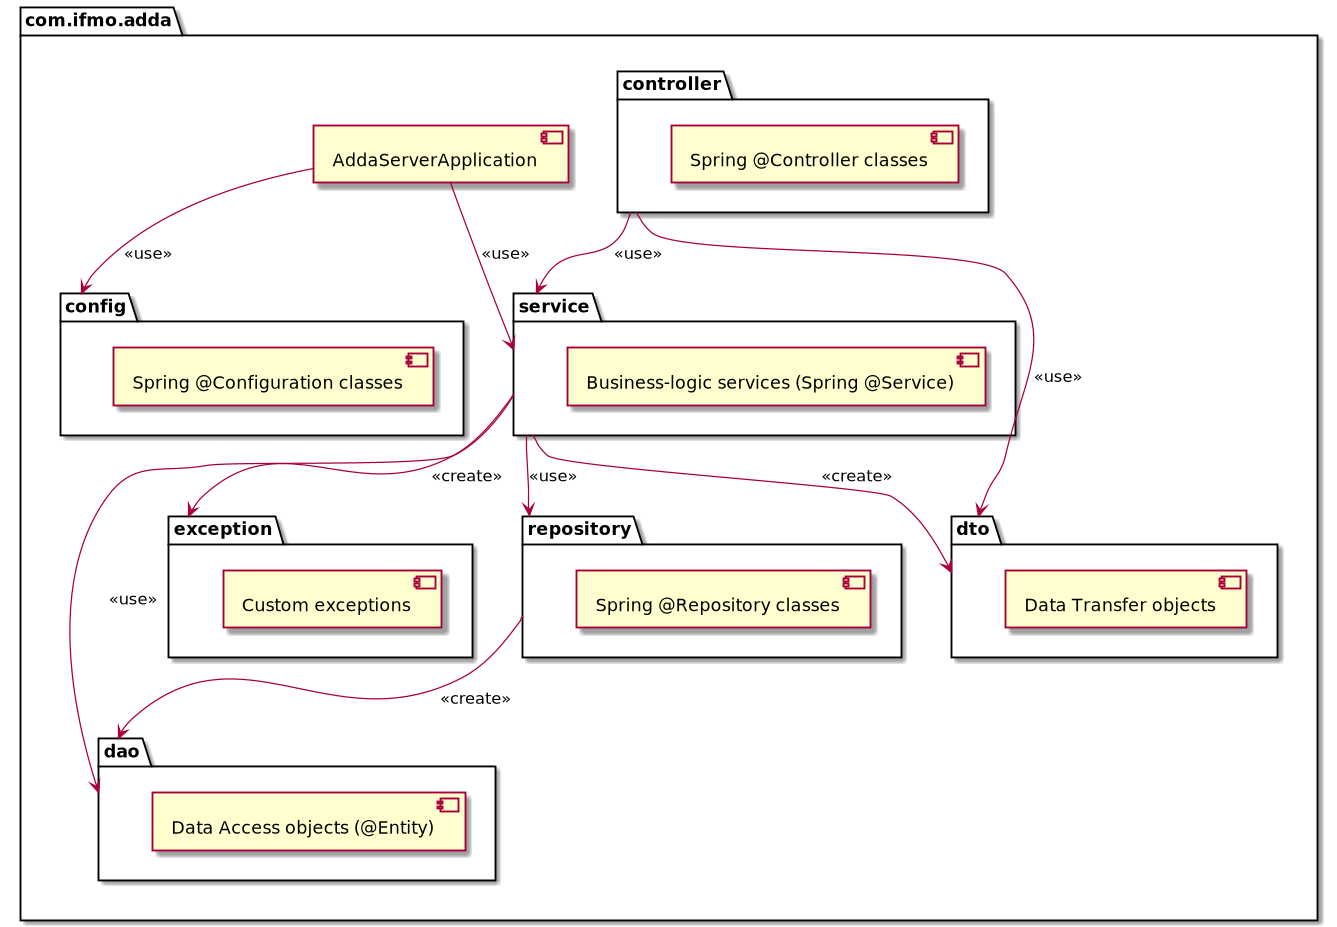

The diagram above was rendered by PlantUML. Its source (embedded in the PNG):
@startuml

package "com.ifmo.adda" {
  package "config" {
    [Spring @Configuration classes]
  }
  package "controller" {
    [Spring @Controller classes]
  }
  package "dto" {
    [Data Transfer objects]
  }
  package "dao" {
    [Data Access objects (@Entity)]
  }
  package "exception" {
    [Custom exceptions]
  }
  package "repository" {
    [Spring @Repository classes]
  }
  package "service" {
    [Business-logic services (Spring @Service)]
  }
  [AddaServerApplication]

  controller --> service : <<use>>
  service --> repository : <<use>>
  service --> exception : <<create>>
  service --> dto : <<create>>
  service --> dao : <<use>>
  controller --> dto : <<use>>
  repository --> dao : <<create>>
  AddaServerApplication --> config : <<use>>
  AddaServerApplication --> service : <<use>>

}

@enduml